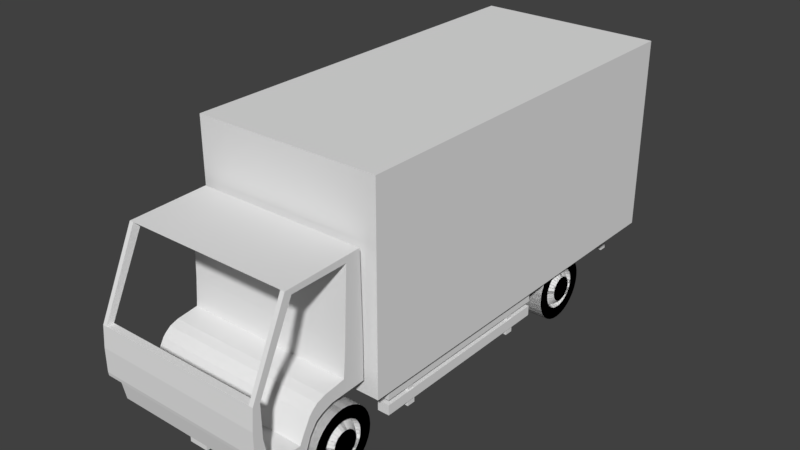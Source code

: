 # Source: Lorry.blend  (saved by Blender 2.78.6; exported with 4.5.12 LTS)
import bpy
from mathutils import Matrix  # noqa: F401  (used for matrix-valued properties, if any)

bpy.ops.wm.read_factory_settings(use_empty=True)
scene = bpy.context.scene
scene.name = 'Scene'

# ---- collections
col_collection_1 = bpy.data.collections.new('Collection 1'); scene.collection.children.link(col_collection_1)

# ---- world
world_world = bpy.data.worlds.new('World'); scene.world = world_world
world_world.color = (0.05088, 0.05088, 0.05088)
world_world.use_sun_shadow = False
world_world.sun_shadow_jitter_overblur = 0.0
world_world.cycles.sampling_method = 'MANUAL'

# ---- meshes
me_circle_003 = bpy.data.meshes.new('Circle.003')
me_circle_003.from_pydata([(1.473e-08, 0.9808, -0.1951), (2.889e-08, 0.9239, -0.3827), (7.55e-08, 9.656e-07, -1.0), (5.339e-08, -0.7071, -0.7071), (2.889e-08, -0.9239, -0.3827), (1.473e-08, -0.9808, -0.1951), (2.755e-14, -1.0, -3.649e-07), (-1.473e-08, -0.9808, 0.1951), (-5.339e-08, -0.7071, 0.7071), (-6.277e-08, -0.5556, 0.8315), (-6.975e-08, -0.3827, 0.9239), (-7.405e-08, -0.1951, 0.9808), (-7.55e-08, 7.55e-08, 1.0), (-5.339e-08, 0.7071, 0.7071), (-4.194e-08, 0.8315, 0.5556), (0.4565, 1.0, 3.553e-15), (0.4565, 0.9239, 0.3827), (0.4565, 0.5556, 0.8315), (0.4565, 0.1951, 0.9808), (0.4565, -0.3827, 0.9239), (0.4565, -0.5556, 0.8315), (0.4565, -0.7071, 0.7071), (0.4565, -0.8315, 0.5556), (0.4565, -0.9808, 0.1951), (0.4565, -0.5556, -0.8315), (0.4565, -0.1951, -0.9808), (0.4565, 0.6242, -0.1242), (0.4565, 0.5556, -0.8315), (0.4565, 0.7071, -0.7071), (0.4565, 0.5292, -0.3536), (0.4565, 0.9239, -0.3827), (0.4565, 0.2435, -0.588), (0.4565, 0.1242, -0.6242), (0.4565, 0.9808, 0.1951), (0.4565, 6.145e-07, -0.6364), (0.4565, 0.8315, 0.5556), (0.4565, 0.7071, 0.7071), (0.4565, -0.2435, -0.588), (0.4565, 0.3827, 0.9239), (0.4565, -0.45, -0.45), (0.4565, 7.55e-08, 1.0), (0.4565, -0.1951, 0.9808), (0.4565, -0.5292, -0.3536), (0.4565, -0.588, -0.2435), (0.4565, -0.6242, -0.1242), (0.4565, -0.6364, -2.165e-07), (0.4565, -0.9239, 0.3827), (0.4565, -0.588, 0.2435), (0.4565, -1.0, -3.258e-07), (0.4565, -0.9808, -0.1951), (0.4565, -0.9239, -0.3827), (0.4565, -0.8315, -0.5556), (0.4565, -0.7071, -0.7071), (0.4565, -0.1242, 0.6242), (0.4565, -0.3827, -0.9239), (0.4565, 4.805e-08, 0.6364), (0.4565, 9.656e-07, -1.0), (0.4565, 0.1951, -0.9808), (0.4565, 0.3827, -0.9239), (0.4565, 0.2435, 0.588), (0.4565, 0.45, 0.45), (0.4565, 0.8315, -0.5556), (0.4565, 0.5292, 0.3536), (0.4565, 0.9808, -0.1951), (2.951e-15, 1.0, -3.909e-08), (-1.473e-08, 0.9808, 0.1951), (-2.889e-08, 0.9239, 0.3827), (0.4565, 0.6242, 0.1242), (0.4565, 0.588, -0.2435), (-6.277e-08, 0.5556, 0.8315), (-6.975e-08, 0.3827, 0.9239), (-7.405e-08, 0.1951, 0.9808), (0.4565, 0.45, -0.45), (0.4565, 0.3536, -0.5292), (0.4565, -0.1242, -0.6242), (0.4565, -0.3536, -0.5292), (0.4565, -0.6242, 0.1242), (-4.194e-08, -0.8315, 0.5556), (-2.889e-08, -0.9239, 0.3827), (0.4565, -0.5292, 0.3536), (0.4565, -0.45, 0.45), (0.4565, -0.3536, 0.5292), (0.4565, -0.2435, 0.588), (4.194e-08, -0.8315, -0.5556), (0.4565, 0.1242, 0.6242), (6.277e-08, -0.5556, -0.8315), (6.975e-08, -0.3827, -0.9239), (7.405e-08, -0.1951, -0.9808), (0.4565, 0.3536, 0.5292), (7.405e-08, 0.1951, -0.9808), (6.975e-08, 0.3827, -0.9239), (6.277e-08, 0.5556, -0.8315), (5.339e-08, 0.7071, -0.7071), (4.194e-08, 0.8315, -0.5556), (0.4565, 0.588, 0.2435), (0.4565, 0.6364, -9.142e-09), (0.4565, 0.6242, -0.1242), (0.4565, 0.5292, -0.3536), (0.4565, 0.2435, -0.588), (0.4565, 0.1242, -0.6242), (0.4565, 6.145e-07, -0.6364), (0.4565, -0.2435, -0.588), (0.4565, -0.45, -0.45), (0.4565, -0.5292, -0.3536), (0.4565, -0.588, -0.2435), (0.4565, -0.6242, -0.1242), (0.4565, -0.6364, -2.165e-07), (0.4565, -0.588, 0.2435), (0.4565, -0.1242, 0.6242), (0.4565, 4.805e-08, 0.6364), (0.4565, 0.2435, 0.588), (0.4565, 0.45, 0.45), (0.4565, 0.5292, 0.3536), (0.4565, 0.6242, 0.1242), (0.4565, 0.588, -0.2435), (0.4565, 0.45, -0.45), (0.4565, 0.3536, -0.5292), (0.4565, -0.1242, -0.6242), (0.4565, -0.3536, -0.5292), (0.4565, -0.6242, 0.1242), (0.4565, -0.5292, 0.3536), (0.4565, -0.45, 0.45), (0.4565, -0.3536, 0.5292), (0.4565, -0.2435, 0.588), (0.4565, 0.1242, 0.6242), (0.4565, 0.3536, 0.5292), (0.4565, 0.588, 0.2435), (0.4565, 0.6364, -9.142e-09), (0.3252, 0.5588, -0.1111), (0.3252, 0.4737, -0.3165), (0.3252, 0.218, -0.5263), (0.3252, 0.1111, -0.5588), (0.3252, 5.501e-07, -0.5697), (0.3252, -0.218, -0.5263), (0.3252, -0.4028, -0.4028), (0.3252, -0.4737, -0.3165), (0.3252, -0.5263, -0.218), (0.3252, -0.5588, -0.1111), (0.3252, -0.5697, -1.606e-07), (0.3252, -0.5263, 0.218), (0.3252, -0.1111, 0.5588), (0.3252, 4.301e-08, 0.5697), (0.3252, 0.218, 0.5263), (0.3252, 0.4028, 0.4028), (0.3252, 0.4737, 0.3165), (0.3252, 0.5588, 0.1111), (0.3252, 0.5263, -0.218), (0.3252, 0.4028, -0.4028), (0.3252, 0.3165, -0.4737), (0.3252, -0.1111, -0.5588), (0.3252, -0.3165, -0.4737), (0.3252, -0.5588, 0.1111), (0.3252, -0.4737, 0.3165), (0.3252, -0.4028, 0.4028), (0.3252, -0.3165, 0.4737), (0.3252, -0.218, 0.5263), (0.3252, 0.1111, 0.5588), (0.3252, 0.3165, 0.4737), (0.3252, 0.5263, 0.218), (0.3252, 0.5697, 2.503e-08), (0.5279, 0.379, -0.07539), (0.5279, 0.3213, -0.2147), (0.5279, 0.1479, -0.357), (0.5279, 0.07539, -0.379), (0.5279, 3.731e-07, -0.3864), (0.5279, -0.1479, -0.357), (0.5279, -0.2732, -0.2732), (0.5279, -0.3213, -0.2147), (0.5279, -0.357, -0.1479), (0.5279, -0.379, -0.07539), (0.5279, -0.3864, -1.218e-07), (0.5279, -0.357, 0.1479), (0.5279, -0.07539, 0.379), (0.5279, 2.917e-08, 0.3864), (0.5279, 0.1479, 0.357), (0.5279, 0.2732, 0.2732), (0.5279, 0.3213, 0.2147), (0.5279, 0.379, 0.07539), (0.5279, 0.357, -0.1479), (0.5279, 0.2732, -0.2732), (0.5279, 0.2147, -0.3213), (0.5279, -0.07539, -0.379), (0.5279, -0.2147, -0.3213), (0.5279, -0.379, 0.07539), (0.5279, -0.3213, 0.2147), (0.5279, -0.2732, 0.2732), (0.5279, -0.2147, 0.3213), (0.5279, -0.1479, 0.357), (0.5279, 0.07539, 0.379), (0.5279, 0.2147, 0.3213), (0.5279, 0.357, 0.1479), (0.5279, 0.3864, 4.125e-09)], [], [(65, 64, 0, 1, 93, 92, 91, 90, 89, 2, 87, 86, 85, 3, 83, 4, 5, 6, 7, 78, 77, 8, 9, 10, 11, 12, 71, 70, 69, 13, 14, 66), (46, 23, 76, 47), (57, 58, 31, 32), (56, 57, 32, 34), (22, 46, 47, 79), (41, 19, 82, 53), (40, 41, 53, 55), (18, 40, 55, 84), (63, 15, 95, 26), (38, 18, 84, 59), (30, 63, 26, 68), (17, 38, 59, 88), (51, 52, 39, 42), (61, 30, 68, 29), (36, 17, 88, 60), (50, 51, 42, 43), (28, 61, 29, 72), (16, 35, 62, 94), (49, 50, 43, 44), (58, 27, 73, 31), (27, 28, 72, 73), (35, 36, 60, 62), (33, 16, 94, 67), (48, 49, 44, 45), (25, 56, 34, 74), (15, 33, 67, 95), (21, 22, 79, 80), (54, 25, 74, 37), (20, 21, 80, 81), (24, 54, 37, 75), (19, 20, 81, 82), (52, 24, 75, 39), (23, 48, 45, 76), (45, 44, 105, 106), (54, 86, 87, 25), (41, 11, 10, 19), (25, 87, 2, 56), (19, 10, 9, 20), (56, 2, 89, 57), (20, 9, 8, 21), (57, 89, 90, 58), (21, 8, 77, 22), (58, 90, 91, 27), (22, 77, 78, 46), (15, 64, 65, 33), (27, 91, 92, 28), (46, 78, 7, 23), (33, 65, 66, 16), (28, 92, 93, 61), (23, 7, 6, 48), (16, 66, 14, 35), (61, 93, 1, 30), (48, 6, 5, 49), (35, 14, 13, 36), (30, 1, 0, 63), (49, 5, 4, 50), (36, 13, 69, 17), (63, 0, 64, 15), (50, 4, 83, 51), (17, 69, 70, 38), (51, 83, 3, 52), (38, 70, 71, 18), (52, 3, 85, 24), (18, 71, 12, 40), (24, 85, 86, 54), (40, 12, 11, 41), (114, 96, 128, 146), (59, 84, 124, 110), (31, 73, 116, 98), (55, 53, 108, 109), (88, 59, 110, 125), (74, 34, 100, 117), (62, 60, 111, 112), (60, 88, 125, 111), (37, 74, 117, 101), (73, 72, 115, 116), (80, 79, 120, 121), (94, 62, 112, 126), (75, 37, 101, 118), (81, 80, 121, 122), (67, 94, 126, 113), (39, 75, 118, 102), (82, 81, 122, 123), (95, 67, 113, 127), (32, 31, 98, 99), (76, 45, 106, 119), (34, 32, 99, 100), (47, 76, 119, 107), (26, 95, 127, 96), (42, 39, 102, 103), (79, 47, 107, 120), (68, 26, 96, 114), (43, 42, 103, 104), (53, 82, 123, 108), (29, 68, 114, 97), (44, 43, 104, 105), (84, 55, 109, 124), (72, 29, 97, 115), (130, 148, 180, 162), (116, 115, 147, 148), (125, 110, 142, 157), (97, 114, 146, 129), (121, 120, 152, 153), (111, 125, 157, 143), (115, 97, 129, 147), (122, 121, 153, 154), (126, 112, 144, 158), (98, 116, 148, 130), (123, 122, 154, 155), (113, 126, 158, 145), (117, 100, 132, 149), (127, 113, 145, 159), (101, 117, 149, 133), (99, 98, 130, 131), (118, 101, 133, 150), (100, 99, 131, 132), (102, 118, 150, 134), (103, 102, 134, 135), (119, 106, 138, 151), (104, 103, 135, 136), (107, 119, 151, 139), (105, 104, 136, 137), (120, 107, 139, 152), (106, 105, 137, 138), (108, 123, 155, 140), (109, 108, 140, 141), (124, 109, 141, 156), (96, 127, 159, 128), (112, 111, 143, 144), (110, 124, 156, 142), (155, 154, 186, 187), (145, 158, 190, 177), (149, 132, 164, 181), (159, 145, 177, 191), (133, 149, 181, 165), (131, 130, 162, 163), (150, 133, 165, 182), (132, 131, 163, 164), (134, 150, 182, 166), (135, 134, 166, 167), (151, 138, 170, 183), (136, 135, 167, 168), (139, 151, 183, 171), (137, 136, 168, 169), (152, 139, 171, 184), (138, 137, 169, 170), (140, 155, 187, 172), (141, 140, 172, 173), (156, 141, 173, 188), (128, 159, 191, 160), (144, 143, 175, 176), (142, 156, 188, 174), (146, 128, 160, 178), (148, 147, 179, 180), (157, 142, 174, 189), (129, 146, 178, 161), (153, 152, 184, 185), (143, 157, 189, 175), (147, 129, 161, 179), (154, 153, 185, 186), (158, 144, 176, 190), (191, 177, 190, 176, 175, 189, 174, 188, 173, 172, 187, 186, 185, 184, 171, 183, 170, 169, 168, 167, 166, 182, 165, 181, 164, 163, 162, 180, 179, 161, 178, 160)])
me_circle_003.use_remesh_preserve_volume = False
me_circle_003.use_remesh_preserve_attributes = False
me_circle_003.use_mirror_vertex_groups = False
me_circle_003.update()
me_circle_002 = bpy.data.meshes.new('Circle.002')
me_circle_002.from_pydata([(1.473e-08, 0.9808, -0.1951), (2.889e-08, 0.9239, -0.3827), (7.55e-08, 9.656e-07, -1.0), (5.339e-08, -0.7071, -0.7071), (2.889e-08, -0.9239, -0.3827), (1.473e-08, -0.9808, -0.1951), (2.755e-14, -1.0, -3.649e-07), (-1.473e-08, -0.9808, 0.1951), (-5.339e-08, -0.7071, 0.7071), (-6.277e-08, -0.5556, 0.8315), (-6.975e-08, -0.3827, 0.9239), (-7.405e-08, -0.1951, 0.9808), (-7.55e-08, 7.55e-08, 1.0), (-5.339e-08, 0.7071, 0.7071), (-4.194e-08, 0.8315, 0.5556), (0.4565, 1.0, 3.553e-15), (0.4565, 0.9239, 0.3827), (0.4565, 0.5556, 0.8315), (0.4565, 0.1951, 0.9808), (0.4565, -0.3827, 0.9239), (0.4565, -0.5556, 0.8315), (0.4565, -0.7071, 0.7071), (0.4565, -0.8315, 0.5556), (0.4565, -0.9808, 0.1951), (0.4565, -0.5556, -0.8315), (0.4565, -0.1951, -0.9808), (0.4565, 0.6242, -0.1242), (0.4565, 0.5556, -0.8315), (0.4565, 0.7071, -0.7071), (0.4565, 0.5292, -0.3536), (0.4565, 0.9239, -0.3827), (0.4565, 0.2435, -0.588), (0.4565, 0.1242, -0.6242), (0.4565, 0.9808, 0.1951), (0.4565, 6.145e-07, -0.6364), (0.4565, 0.8315, 0.5556), (0.4565, 0.7071, 0.7071), (0.4565, -0.2435, -0.588), (0.4565, 0.3827, 0.9239), (0.4565, -0.45, -0.45), (0.4565, 7.55e-08, 1.0), (0.4565, -0.1951, 0.9808), (0.4565, -0.5292, -0.3536), (0.4565, -0.588, -0.2435), (0.4565, -0.6242, -0.1242), (0.4565, -0.6364, -2.165e-07), (0.4565, -0.9239, 0.3827), (0.4565, -0.588, 0.2435), (0.4565, -1.0, -3.258e-07), (0.4565, -0.9808, -0.1951), (0.4565, -0.9239, -0.3827), (0.4565, -0.8315, -0.5556), (0.4565, -0.7071, -0.7071), (0.4565, -0.1242, 0.6242), (0.4565, -0.3827, -0.9239), (0.4565, 4.805e-08, 0.6364), (0.4565, 9.656e-07, -1.0), (0.4565, 0.1951, -0.9808), (0.4565, 0.3827, -0.9239), (0.4565, 0.2435, 0.588), (0.4565, 0.45, 0.45), (0.4565, 0.8315, -0.5556), (0.4565, 0.5292, 0.3536), (0.4565, 0.9808, -0.1951), (2.951e-15, 1.0, -3.909e-08), (-1.473e-08, 0.9808, 0.1951), (-2.889e-08, 0.9239, 0.3827), (0.4565, 0.6242, 0.1242), (0.4565, 0.588, -0.2435), (-6.277e-08, 0.5556, 0.8315), (-6.975e-08, 0.3827, 0.9239), (-7.405e-08, 0.1951, 0.9808), (0.4565, 0.45, -0.45), (0.4565, 0.3536, -0.5292), (0.4565, -0.1242, -0.6242), (0.4565, -0.3536, -0.5292), (0.4565, -0.6242, 0.1242), (-4.194e-08, -0.8315, 0.5556), (-2.889e-08, -0.9239, 0.3827), (0.4565, -0.5292, 0.3536), (0.4565, -0.45, 0.45), (0.4565, -0.3536, 0.5292), (0.4565, -0.2435, 0.588), (4.194e-08, -0.8315, -0.5556), (0.4565, 0.1242, 0.6242), (6.277e-08, -0.5556, -0.8315), (6.975e-08, -0.3827, -0.9239), (7.405e-08, -0.1951, -0.9808), (0.4565, 0.3536, 0.5292), (7.405e-08, 0.1951, -0.9808), (6.975e-08, 0.3827, -0.9239), (6.277e-08, 0.5556, -0.8315), (5.339e-08, 0.7071, -0.7071), (4.194e-08, 0.8315, -0.5556), (0.4565, 0.588, 0.2435), (0.4565, 0.6364, -9.142e-09), (0.4565, 0.6242, -0.1242), (0.4565, 0.5292, -0.3536), (0.4565, 0.2435, -0.588), (0.4565, 0.1242, -0.6242), (0.4565, 6.145e-07, -0.6364), (0.4565, -0.2435, -0.588), (0.4565, -0.45, -0.45), (0.4565, -0.5292, -0.3536), (0.4565, -0.588, -0.2435), (0.4565, -0.6242, -0.1242), (0.4565, -0.6364, -2.165e-07), (0.4565, -0.588, 0.2435), (0.4565, -0.1242, 0.6242), (0.4565, 4.805e-08, 0.6364), (0.4565, 0.2435, 0.588), (0.4565, 0.45, 0.45), (0.4565, 0.5292, 0.3536), (0.4565, 0.6242, 0.1242), (0.4565, 0.588, -0.2435), (0.4565, 0.45, -0.45), (0.4565, 0.3536, -0.5292), (0.4565, -0.1242, -0.6242), (0.4565, -0.3536, -0.5292), (0.4565, -0.6242, 0.1242), (0.4565, -0.5292, 0.3536), (0.4565, -0.45, 0.45), (0.4565, -0.3536, 0.5292), (0.4565, -0.2435, 0.588), (0.4565, 0.1242, 0.6242), (0.4565, 0.3536, 0.5292), (0.4565, 0.588, 0.2435), (0.4565, 0.6364, -9.142e-09), (0.3252, 0.5588, -0.1111), (0.3252, 0.4737, -0.3165), (0.3252, 0.218, -0.5263), (0.3252, 0.1111, -0.5588), (0.3252, 5.501e-07, -0.5697), (0.3252, -0.218, -0.5263), (0.3252, -0.4028, -0.4028), (0.3252, -0.4737, -0.3165), (0.3252, -0.5263, -0.218), (0.3252, -0.5588, -0.1111), (0.3252, -0.5697, -1.606e-07), (0.3252, -0.5263, 0.218), (0.3252, -0.1111, 0.5588), (0.3252, 4.301e-08, 0.5697), (0.3252, 0.218, 0.5263), (0.3252, 0.4028, 0.4028), (0.3252, 0.4737, 0.3165), (0.3252, 0.5588, 0.1111), (0.3252, 0.5263, -0.218), (0.3252, 0.4028, -0.4028), (0.3252, 0.3165, -0.4737), (0.3252, -0.1111, -0.5588), (0.3252, -0.3165, -0.4737), (0.3252, -0.5588, 0.1111), (0.3252, -0.4737, 0.3165), (0.3252, -0.4028, 0.4028), (0.3252, -0.3165, 0.4737), (0.3252, -0.218, 0.5263), (0.3252, 0.1111, 0.5588), (0.3252, 0.3165, 0.4737), (0.3252, 0.5263, 0.218), (0.3252, 0.5697, 2.503e-08), (0.5279, 0.379, -0.07539), (0.5279, 0.3213, -0.2147), (0.5279, 0.1479, -0.357), (0.5279, 0.07539, -0.379), (0.5279, 3.731e-07, -0.3864), (0.5279, -0.1479, -0.357), (0.5279, -0.2732, -0.2732), (0.5279, -0.3213, -0.2147), (0.5279, -0.357, -0.1479), (0.5279, -0.379, -0.07539), (0.5279, -0.3864, -1.218e-07), (0.5279, -0.357, 0.1479), (0.5279, -0.07539, 0.379), (0.5279, 2.917e-08, 0.3864), (0.5279, 0.1479, 0.357), (0.5279, 0.2732, 0.2732), (0.5279, 0.3213, 0.2147), (0.5279, 0.379, 0.07539), (0.5279, 0.357, -0.1479), (0.5279, 0.2732, -0.2732), (0.5279, 0.2147, -0.3213), (0.5279, -0.07539, -0.379), (0.5279, -0.2147, -0.3213), (0.5279, -0.379, 0.07539), (0.5279, -0.3213, 0.2147), (0.5279, -0.2732, 0.2732), (0.5279, -0.2147, 0.3213), (0.5279, -0.1479, 0.357), (0.5279, 0.07539, 0.379), (0.5279, 0.2147, 0.3213), (0.5279, 0.357, 0.1479), (0.5279, 0.3864, 4.125e-09)], [], [(65, 64, 0, 1, 93, 92, 91, 90, 89, 2, 87, 86, 85, 3, 83, 4, 5, 6, 7, 78, 77, 8, 9, 10, 11, 12, 71, 70, 69, 13, 14, 66), (46, 23, 76, 47), (57, 58, 31, 32), (56, 57, 32, 34), (22, 46, 47, 79), (41, 19, 82, 53), (40, 41, 53, 55), (18, 40, 55, 84), (63, 15, 95, 26), (38, 18, 84, 59), (30, 63, 26, 68), (17, 38, 59, 88), (51, 52, 39, 42), (61, 30, 68, 29), (36, 17, 88, 60), (50, 51, 42, 43), (28, 61, 29, 72), (16, 35, 62, 94), (49, 50, 43, 44), (58, 27, 73, 31), (27, 28, 72, 73), (35, 36, 60, 62), (33, 16, 94, 67), (48, 49, 44, 45), (25, 56, 34, 74), (15, 33, 67, 95), (21, 22, 79, 80), (54, 25, 74, 37), (20, 21, 80, 81), (24, 54, 37, 75), (19, 20, 81, 82), (52, 24, 75, 39), (23, 48, 45, 76), (45, 44, 105, 106), (54, 86, 87, 25), (41, 11, 10, 19), (25, 87, 2, 56), (19, 10, 9, 20), (56, 2, 89, 57), (20, 9, 8, 21), (57, 89, 90, 58), (21, 8, 77, 22), (58, 90, 91, 27), (22, 77, 78, 46), (15, 64, 65, 33), (27, 91, 92, 28), (46, 78, 7, 23), (33, 65, 66, 16), (28, 92, 93, 61), (23, 7, 6, 48), (16, 66, 14, 35), (61, 93, 1, 30), (48, 6, 5, 49), (35, 14, 13, 36), (30, 1, 0, 63), (49, 5, 4, 50), (36, 13, 69, 17), (63, 0, 64, 15), (50, 4, 83, 51), (17, 69, 70, 38), (51, 83, 3, 52), (38, 70, 71, 18), (52, 3, 85, 24), (18, 71, 12, 40), (24, 85, 86, 54), (40, 12, 11, 41), (114, 96, 128, 146), (59, 84, 124, 110), (31, 73, 116, 98), (55, 53, 108, 109), (88, 59, 110, 125), (74, 34, 100, 117), (62, 60, 111, 112), (60, 88, 125, 111), (37, 74, 117, 101), (73, 72, 115, 116), (80, 79, 120, 121), (94, 62, 112, 126), (75, 37, 101, 118), (81, 80, 121, 122), (67, 94, 126, 113), (39, 75, 118, 102), (82, 81, 122, 123), (95, 67, 113, 127), (32, 31, 98, 99), (76, 45, 106, 119), (34, 32, 99, 100), (47, 76, 119, 107), (26, 95, 127, 96), (42, 39, 102, 103), (79, 47, 107, 120), (68, 26, 96, 114), (43, 42, 103, 104), (53, 82, 123, 108), (29, 68, 114, 97), (44, 43, 104, 105), (84, 55, 109, 124), (72, 29, 97, 115), (130, 148, 180, 162), (116, 115, 147, 148), (125, 110, 142, 157), (97, 114, 146, 129), (121, 120, 152, 153), (111, 125, 157, 143), (115, 97, 129, 147), (122, 121, 153, 154), (126, 112, 144, 158), (98, 116, 148, 130), (123, 122, 154, 155), (113, 126, 158, 145), (117, 100, 132, 149), (127, 113, 145, 159), (101, 117, 149, 133), (99, 98, 130, 131), (118, 101, 133, 150), (100, 99, 131, 132), (102, 118, 150, 134), (103, 102, 134, 135), (119, 106, 138, 151), (104, 103, 135, 136), (107, 119, 151, 139), (105, 104, 136, 137), (120, 107, 139, 152), (106, 105, 137, 138), (108, 123, 155, 140), (109, 108, 140, 141), (124, 109, 141, 156), (96, 127, 159, 128), (112, 111, 143, 144), (110, 124, 156, 142), (155, 154, 186, 187), (145, 158, 190, 177), (149, 132, 164, 181), (159, 145, 177, 191), (133, 149, 181, 165), (131, 130, 162, 163), (150, 133, 165, 182), (132, 131, 163, 164), (134, 150, 182, 166), (135, 134, 166, 167), (151, 138, 170, 183), (136, 135, 167, 168), (139, 151, 183, 171), (137, 136, 168, 169), (152, 139, 171, 184), (138, 137, 169, 170), (140, 155, 187, 172), (141, 140, 172, 173), (156, 141, 173, 188), (128, 159, 191, 160), (144, 143, 175, 176), (142, 156, 188, 174), (146, 128, 160, 178), (148, 147, 179, 180), (157, 142, 174, 189), (129, 146, 178, 161), (153, 152, 184, 185), (143, 157, 189, 175), (147, 129, 161, 179), (154, 153, 185, 186), (158, 144, 176, 190), (191, 177, 190, 176, 175, 189, 174, 188, 173, 172, 187, 186, 185, 184, 171, 183, 170, 169, 168, 167, 166, 182, 165, 181, 164, 163, 162, 180, 179, 161, 178, 160)])
me_circle_002.use_remesh_preserve_volume = False
me_circle_002.use_remesh_preserve_attributes = False
me_circle_002.use_mirror_vertex_groups = False
me_circle_002.update()
me_circle_001 = bpy.data.meshes.new('Circle.001')
me_circle_001.from_pydata([(1.473e-08, 0.9808, -0.1951), (2.889e-08, 0.9239, -0.3827), (7.55e-08, 9.656e-07, -1.0), (5.339e-08, -0.7071, -0.7071), (2.889e-08, -0.9239, -0.3827), (1.473e-08, -0.9808, -0.1951), (2.755e-14, -1.0, -3.649e-07), (-1.473e-08, -0.9808, 0.1951), (-5.339e-08, -0.7071, 0.7071), (-6.277e-08, -0.5556, 0.8315), (-6.975e-08, -0.3827, 0.9239), (-7.405e-08, -0.1951, 0.9808), (-7.55e-08, 7.55e-08, 1.0), (-5.339e-08, 0.7071, 0.7071), (-4.194e-08, 0.8315, 0.5556), (0.4565, 1.0, 3.553e-15), (0.4565, 0.9239, 0.3827), (0.4565, 0.5556, 0.8315), (0.4565, 0.1951, 0.9808), (0.4565, -0.3827, 0.9239), (0.4565, -0.5556, 0.8315), (0.4565, -0.7071, 0.7071), (0.4565, -0.8315, 0.5556), (0.4565, -0.9808, 0.1951), (0.4565, -0.5556, -0.8315), (0.4565, -0.1951, -0.9808), (0.4565, 0.6242, -0.1242), (0.4565, 0.5556, -0.8315), (0.4565, 0.7071, -0.7071), (0.4565, 0.5292, -0.3536), (0.4565, 0.9239, -0.3827), (0.4565, 0.2435, -0.588), (0.4565, 0.1242, -0.6242), (0.4565, 0.9808, 0.1951), (0.4565, 6.145e-07, -0.6364), (0.4565, 0.8315, 0.5556), (0.4565, 0.7071, 0.7071), (0.4565, -0.2435, -0.588), (0.4565, 0.3827, 0.9239), (0.4565, -0.45, -0.45), (0.4565, 7.55e-08, 1.0), (0.4565, -0.1951, 0.9808), (0.4565, -0.5292, -0.3536), (0.4565, -0.588, -0.2435), (0.4565, -0.6242, -0.1242), (0.4565, -0.6364, -2.165e-07), (0.4565, -0.9239, 0.3827), (0.4565, -0.588, 0.2435), (0.4565, -1.0, -3.258e-07), (0.4565, -0.9808, -0.1951), (0.4565, -0.9239, -0.3827), (0.4565, -0.8315, -0.5556), (0.4565, -0.7071, -0.7071), (0.4565, -0.1242, 0.6242), (0.4565, -0.3827, -0.9239), (0.4565, 4.805e-08, 0.6364), (0.4565, 9.656e-07, -1.0), (0.4565, 0.1951, -0.9808), (0.4565, 0.3827, -0.9239), (0.4565, 0.2435, 0.588), (0.4565, 0.45, 0.45), (0.4565, 0.8315, -0.5556), (0.4565, 0.5292, 0.3536), (0.4565, 0.9808, -0.1951), (2.951e-15, 1.0, -3.909e-08), (-1.473e-08, 0.9808, 0.1951), (-2.889e-08, 0.9239, 0.3827), (0.4565, 0.6242, 0.1242), (0.4565, 0.588, -0.2435), (-6.277e-08, 0.5556, 0.8315), (-6.975e-08, 0.3827, 0.9239), (-7.405e-08, 0.1951, 0.9808), (0.4565, 0.45, -0.45), (0.4565, 0.3536, -0.5292), (0.4565, -0.1242, -0.6242), (0.4565, -0.3536, -0.5292), (0.4565, -0.6242, 0.1242), (-4.194e-08, -0.8315, 0.5556), (-2.889e-08, -0.9239, 0.3827), (0.4565, -0.5292, 0.3536), (0.4565, -0.45, 0.45), (0.4565, -0.3536, 0.5292), (0.4565, -0.2435, 0.588), (4.194e-08, -0.8315, -0.5556), (0.4565, 0.1242, 0.6242), (6.277e-08, -0.5556, -0.8315), (6.975e-08, -0.3827, -0.9239), (7.405e-08, -0.1951, -0.9808), (0.4565, 0.3536, 0.5292), (7.405e-08, 0.1951, -0.9808), (6.975e-08, 0.3827, -0.9239), (6.277e-08, 0.5556, -0.8315), (5.339e-08, 0.7071, -0.7071), (4.194e-08, 0.8315, -0.5556), (0.4565, 0.588, 0.2435), (0.4565, 0.6364, -9.142e-09), (0.4565, 0.6242, -0.1242), (0.4565, 0.5292, -0.3536), (0.4565, 0.2435, -0.588), (0.4565, 0.1242, -0.6242), (0.4565, 6.145e-07, -0.6364), (0.4565, -0.2435, -0.588), (0.4565, -0.45, -0.45), (0.4565, -0.5292, -0.3536), (0.4565, -0.588, -0.2435), (0.4565, -0.6242, -0.1242), (0.4565, -0.6364, -2.165e-07), (0.4565, -0.588, 0.2435), (0.4565, -0.1242, 0.6242), (0.4565, 4.805e-08, 0.6364), (0.4565, 0.2435, 0.588), (0.4565, 0.45, 0.45), (0.4565, 0.5292, 0.3536), (0.4565, 0.6242, 0.1242), (0.4565, 0.588, -0.2435), (0.4565, 0.45, -0.45), (0.4565, 0.3536, -0.5292), (0.4565, -0.1242, -0.6242), (0.4565, -0.3536, -0.5292), (0.4565, -0.6242, 0.1242), (0.4565, -0.5292, 0.3536), (0.4565, -0.45, 0.45), (0.4565, -0.3536, 0.5292), (0.4565, -0.2435, 0.588), (0.4565, 0.1242, 0.6242), (0.4565, 0.3536, 0.5292), (0.4565, 0.588, 0.2435), (0.4565, 0.6364, -9.142e-09), (0.3252, 0.5588, -0.1111), (0.3252, 0.4737, -0.3165), (0.3252, 0.218, -0.5263), (0.3252, 0.1111, -0.5588), (0.3252, 5.501e-07, -0.5697), (0.3252, -0.218, -0.5263), (0.3252, -0.4028, -0.4028), (0.3252, -0.4737, -0.3165), (0.3252, -0.5263, -0.218), (0.3252, -0.5588, -0.1111), (0.3252, -0.5697, -1.606e-07), (0.3252, -0.5263, 0.218), (0.3252, -0.1111, 0.5588), (0.3252, 4.301e-08, 0.5697), (0.3252, 0.218, 0.5263), (0.3252, 0.4028, 0.4028), (0.3252, 0.4737, 0.3165), (0.3252, 0.5588, 0.1111), (0.3252, 0.5263, -0.218), (0.3252, 0.4028, -0.4028), (0.3252, 0.3165, -0.4737), (0.3252, -0.1111, -0.5588), (0.3252, -0.3165, -0.4737), (0.3252, -0.5588, 0.1111), (0.3252, -0.4737, 0.3165), (0.3252, -0.4028, 0.4028), (0.3252, -0.3165, 0.4737), (0.3252, -0.218, 0.5263), (0.3252, 0.1111, 0.5588), (0.3252, 0.3165, 0.4737), (0.3252, 0.5263, 0.218), (0.3252, 0.5697, 2.503e-08), (0.5279, 0.379, -0.07539), (0.5279, 0.3213, -0.2147), (0.5279, 0.1479, -0.357), (0.5279, 0.07539, -0.379), (0.5279, 3.731e-07, -0.3864), (0.5279, -0.1479, -0.357), (0.5279, -0.2732, -0.2732), (0.5279, -0.3213, -0.2147), (0.5279, -0.357, -0.1479), (0.5279, -0.379, -0.07539), (0.5279, -0.3864, -1.218e-07), (0.5279, -0.357, 0.1479), (0.5279, -0.07539, 0.379), (0.5279, 2.917e-08, 0.3864), (0.5279, 0.1479, 0.357), (0.5279, 0.2732, 0.2732), (0.5279, 0.3213, 0.2147), (0.5279, 0.379, 0.07539), (0.5279, 0.357, -0.1479), (0.5279, 0.2732, -0.2732), (0.5279, 0.2147, -0.3213), (0.5279, -0.07539, -0.379), (0.5279, -0.2147, -0.3213), (0.5279, -0.379, 0.07539), (0.5279, -0.3213, 0.2147), (0.5279, -0.2732, 0.2732), (0.5279, -0.2147, 0.3213), (0.5279, -0.1479, 0.357), (0.5279, 0.07539, 0.379), (0.5279, 0.2147, 0.3213), (0.5279, 0.357, 0.1479), (0.5279, 0.3864, 4.125e-09)], [], [(65, 64, 0, 1, 93, 92, 91, 90, 89, 2, 87, 86, 85, 3, 83, 4, 5, 6, 7, 78, 77, 8, 9, 10, 11, 12, 71, 70, 69, 13, 14, 66), (46, 23, 76, 47), (57, 58, 31, 32), (56, 57, 32, 34), (22, 46, 47, 79), (41, 19, 82, 53), (40, 41, 53, 55), (18, 40, 55, 84), (63, 15, 95, 26), (38, 18, 84, 59), (30, 63, 26, 68), (17, 38, 59, 88), (51, 52, 39, 42), (61, 30, 68, 29), (36, 17, 88, 60), (50, 51, 42, 43), (28, 61, 29, 72), (16, 35, 62, 94), (49, 50, 43, 44), (58, 27, 73, 31), (27, 28, 72, 73), (35, 36, 60, 62), (33, 16, 94, 67), (48, 49, 44, 45), (25, 56, 34, 74), (15, 33, 67, 95), (21, 22, 79, 80), (54, 25, 74, 37), (20, 21, 80, 81), (24, 54, 37, 75), (19, 20, 81, 82), (52, 24, 75, 39), (23, 48, 45, 76), (45, 44, 105, 106), (54, 86, 87, 25), (41, 11, 10, 19), (25, 87, 2, 56), (19, 10, 9, 20), (56, 2, 89, 57), (20, 9, 8, 21), (57, 89, 90, 58), (21, 8, 77, 22), (58, 90, 91, 27), (22, 77, 78, 46), (15, 64, 65, 33), (27, 91, 92, 28), (46, 78, 7, 23), (33, 65, 66, 16), (28, 92, 93, 61), (23, 7, 6, 48), (16, 66, 14, 35), (61, 93, 1, 30), (48, 6, 5, 49), (35, 14, 13, 36), (30, 1, 0, 63), (49, 5, 4, 50), (36, 13, 69, 17), (63, 0, 64, 15), (50, 4, 83, 51), (17, 69, 70, 38), (51, 83, 3, 52), (38, 70, 71, 18), (52, 3, 85, 24), (18, 71, 12, 40), (24, 85, 86, 54), (40, 12, 11, 41), (114, 96, 128, 146), (59, 84, 124, 110), (31, 73, 116, 98), (55, 53, 108, 109), (88, 59, 110, 125), (74, 34, 100, 117), (62, 60, 111, 112), (60, 88, 125, 111), (37, 74, 117, 101), (73, 72, 115, 116), (80, 79, 120, 121), (94, 62, 112, 126), (75, 37, 101, 118), (81, 80, 121, 122), (67, 94, 126, 113), (39, 75, 118, 102), (82, 81, 122, 123), (95, 67, 113, 127), (32, 31, 98, 99), (76, 45, 106, 119), (34, 32, 99, 100), (47, 76, 119, 107), (26, 95, 127, 96), (42, 39, 102, 103), (79, 47, 107, 120), (68, 26, 96, 114), (43, 42, 103, 104), (53, 82, 123, 108), (29, 68, 114, 97), (44, 43, 104, 105), (84, 55, 109, 124), (72, 29, 97, 115), (130, 148, 180, 162), (116, 115, 147, 148), (125, 110, 142, 157), (97, 114, 146, 129), (121, 120, 152, 153), (111, 125, 157, 143), (115, 97, 129, 147), (122, 121, 153, 154), (126, 112, 144, 158), (98, 116, 148, 130), (123, 122, 154, 155), (113, 126, 158, 145), (117, 100, 132, 149), (127, 113, 145, 159), (101, 117, 149, 133), (99, 98, 130, 131), (118, 101, 133, 150), (100, 99, 131, 132), (102, 118, 150, 134), (103, 102, 134, 135), (119, 106, 138, 151), (104, 103, 135, 136), (107, 119, 151, 139), (105, 104, 136, 137), (120, 107, 139, 152), (106, 105, 137, 138), (108, 123, 155, 140), (109, 108, 140, 141), (124, 109, 141, 156), (96, 127, 159, 128), (112, 111, 143, 144), (110, 124, 156, 142), (155, 154, 186, 187), (145, 158, 190, 177), (149, 132, 164, 181), (159, 145, 177, 191), (133, 149, 181, 165), (131, 130, 162, 163), (150, 133, 165, 182), (132, 131, 163, 164), (134, 150, 182, 166), (135, 134, 166, 167), (151, 138, 170, 183), (136, 135, 167, 168), (139, 151, 183, 171), (137, 136, 168, 169), (152, 139, 171, 184), (138, 137, 169, 170), (140, 155, 187, 172), (141, 140, 172, 173), (156, 141, 173, 188), (128, 159, 191, 160), (144, 143, 175, 176), (142, 156, 188, 174), (146, 128, 160, 178), (148, 147, 179, 180), (157, 142, 174, 189), (129, 146, 178, 161), (153, 152, 184, 185), (143, 157, 189, 175), (147, 129, 161, 179), (154, 153, 185, 186), (158, 144, 176, 190), (191, 177, 190, 176, 175, 189, 174, 188, 173, 172, 187, 186, 185, 184, 171, 183, 170, 169, 168, 167, 166, 182, 165, 181, 164, 163, 162, 180, 179, 161, 178, 160)])
me_circle_001.use_remesh_preserve_volume = False
me_circle_001.use_remesh_preserve_attributes = False
me_circle_001.use_mirror_vertex_groups = False
me_circle_001.update()
me_circle = bpy.data.meshes.new('Circle')
me_circle.from_pydata([(1.473e-08, 0.9808, -0.1951), (2.889e-08, 0.9239, -0.3827), (7.55e-08, 9.656e-07, -1.0), (5.339e-08, -0.7071, -0.7071), (2.889e-08, -0.9239, -0.3827), (1.473e-08, -0.9808, -0.1951), (2.755e-14, -1.0, -3.649e-07), (-1.473e-08, -0.9808, 0.1951), (-5.339e-08, -0.7071, 0.7071), (-6.277e-08, -0.5556, 0.8315), (-6.975e-08, -0.3827, 0.9239), (-7.405e-08, -0.1951, 0.9808), (-7.55e-08, 7.55e-08, 1.0), (-5.339e-08, 0.7071, 0.7071), (-4.194e-08, 0.8315, 0.5556), (0.4565, 1.0, 3.553e-15), (0.4565, 0.9239, 0.3827), (0.4565, 0.5556, 0.8315), (0.4565, 0.1951, 0.9808), (0.4565, -0.3827, 0.9239), (0.4565, -0.5556, 0.8315), (0.4565, -0.7071, 0.7071), (0.4565, -0.8315, 0.5556), (0.4565, -0.9808, 0.1951), (0.4565, -0.5556, -0.8315), (0.4565, -0.1951, -0.9808), (0.4565, 0.6242, -0.1242), (0.4565, 0.5556, -0.8315), (0.4565, 0.7071, -0.7071), (0.4565, 0.5292, -0.3536), (0.4565, 0.9239, -0.3827), (0.4565, 0.2435, -0.588), (0.4565, 0.1242, -0.6242), (0.4565, 0.9808, 0.1951), (0.4565, 6.145e-07, -0.6364), (0.4565, 0.8315, 0.5556), (0.4565, 0.7071, 0.7071), (0.4565, -0.2435, -0.588), (0.4565, 0.3827, 0.9239), (0.4565, -0.45, -0.45), (0.4565, 7.55e-08, 1.0), (0.4565, -0.1951, 0.9808), (0.4565, -0.5292, -0.3536), (0.4565, -0.588, -0.2435), (0.4565, -0.6242, -0.1242), (0.4565, -0.6364, -2.165e-07), (0.4565, -0.9239, 0.3827), (0.4565, -0.588, 0.2435), (0.4565, -1.0, -3.258e-07), (0.4565, -0.9808, -0.1951), (0.4565, -0.9239, -0.3827), (0.4565, -0.8315, -0.5556), (0.4565, -0.7071, -0.7071), (0.4565, -0.1242, 0.6242), (0.4565, -0.3827, -0.9239), (0.4565, 4.805e-08, 0.6364), (0.4565, 9.656e-07, -1.0), (0.4565, 0.1951, -0.9808), (0.4565, 0.3827, -0.9239), (0.4565, 0.2435, 0.588), (0.4565, 0.45, 0.45), (0.4565, 0.8315, -0.5556), (0.4565, 0.5292, 0.3536), (0.4565, 0.9808, -0.1951), (2.951e-15, 1.0, -3.909e-08), (-1.473e-08, 0.9808, 0.1951), (-2.889e-08, 0.9239, 0.3827), (0.4565, 0.6242, 0.1242), (0.4565, 0.588, -0.2435), (-6.277e-08, 0.5556, 0.8315), (-6.975e-08, 0.3827, 0.9239), (-7.405e-08, 0.1951, 0.9808), (0.4565, 0.45, -0.45), (0.4565, 0.3536, -0.5292), (0.4565, -0.1242, -0.6242), (0.4565, -0.3536, -0.5292), (0.4565, -0.6242, 0.1242), (-4.194e-08, -0.8315, 0.5556), (-2.889e-08, -0.9239, 0.3827), (0.4565, -0.5292, 0.3536), (0.4565, -0.45, 0.45), (0.4565, -0.3536, 0.5292), (0.4565, -0.2435, 0.588), (4.194e-08, -0.8315, -0.5556), (0.4565, 0.1242, 0.6242), (6.277e-08, -0.5556, -0.8315), (6.975e-08, -0.3827, -0.9239), (7.405e-08, -0.1951, -0.9808), (0.4565, 0.3536, 0.5292), (7.405e-08, 0.1951, -0.9808), (6.975e-08, 0.3827, -0.9239), (6.277e-08, 0.5556, -0.8315), (5.339e-08, 0.7071, -0.7071), (4.194e-08, 0.8315, -0.5556), (0.4565, 0.588, 0.2435), (0.4565, 0.6364, -9.142e-09), (0.4565, 0.6242, -0.1242), (0.4565, 0.5292, -0.3536), (0.4565, 0.2435, -0.588), (0.4565, 0.1242, -0.6242), (0.4565, 6.145e-07, -0.6364), (0.4565, -0.2435, -0.588), (0.4565, -0.45, -0.45), (0.4565, -0.5292, -0.3536), (0.4565, -0.588, -0.2435), (0.4565, -0.6242, -0.1242), (0.4565, -0.6364, -2.165e-07), (0.4565, -0.588, 0.2435), (0.4565, -0.1242, 0.6242), (0.4565, 4.805e-08, 0.6364), (0.4565, 0.2435, 0.588), (0.4565, 0.45, 0.45), (0.4565, 0.5292, 0.3536), (0.4565, 0.6242, 0.1242), (0.4565, 0.588, -0.2435), (0.4565, 0.45, -0.45), (0.4565, 0.3536, -0.5292), (0.4565, -0.1242, -0.6242), (0.4565, -0.3536, -0.5292), (0.4565, -0.6242, 0.1242), (0.4565, -0.5292, 0.3536), (0.4565, -0.45, 0.45), (0.4565, -0.3536, 0.5292), (0.4565, -0.2435, 0.588), (0.4565, 0.1242, 0.6242), (0.4565, 0.3536, 0.5292), (0.4565, 0.588, 0.2435), (0.4565, 0.6364, -9.142e-09), (0.3252, 0.5588, -0.1111), (0.3252, 0.4737, -0.3165), (0.3252, 0.218, -0.5263), (0.3252, 0.1111, -0.5588), (0.3252, 5.501e-07, -0.5697), (0.3252, -0.218, -0.5263), (0.3252, -0.4028, -0.4028), (0.3252, -0.4737, -0.3165), (0.3252, -0.5263, -0.218), (0.3252, -0.5588, -0.1111), (0.3252, -0.5697, -1.606e-07), (0.3252, -0.5263, 0.218), (0.3252, -0.1111, 0.5588), (0.3252, 4.301e-08, 0.5697), (0.3252, 0.218, 0.5263), (0.3252, 0.4028, 0.4028), (0.3252, 0.4737, 0.3165), (0.3252, 0.5588, 0.1111), (0.3252, 0.5263, -0.218), (0.3252, 0.4028, -0.4028), (0.3252, 0.3165, -0.4737), (0.3252, -0.1111, -0.5588), (0.3252, -0.3165, -0.4737), (0.3252, -0.5588, 0.1111), (0.3252, -0.4737, 0.3165), (0.3252, -0.4028, 0.4028), (0.3252, -0.3165, 0.4737), (0.3252, -0.218, 0.5263), (0.3252, 0.1111, 0.5588), (0.3252, 0.3165, 0.4737), (0.3252, 0.5263, 0.218), (0.3252, 0.5697, 2.503e-08), (0.5279, 0.379, -0.07539), (0.5279, 0.3213, -0.2147), (0.5279, 0.1479, -0.357), (0.5279, 0.07539, -0.379), (0.5279, 3.731e-07, -0.3864), (0.5279, -0.1479, -0.357), (0.5279, -0.2732, -0.2732), (0.5279, -0.3213, -0.2147), (0.5279, -0.357, -0.1479), (0.5279, -0.379, -0.07539), (0.5279, -0.3864, -1.218e-07), (0.5279, -0.357, 0.1479), (0.5279, -0.07539, 0.379), (0.5279, 2.917e-08, 0.3864), (0.5279, 0.1479, 0.357), (0.5279, 0.2732, 0.2732), (0.5279, 0.3213, 0.2147), (0.5279, 0.379, 0.07539), (0.5279, 0.357, -0.1479), (0.5279, 0.2732, -0.2732), (0.5279, 0.2147, -0.3213), (0.5279, -0.07539, -0.379), (0.5279, -0.2147, -0.3213), (0.5279, -0.379, 0.07539), (0.5279, -0.3213, 0.2147), (0.5279, -0.2732, 0.2732), (0.5279, -0.2147, 0.3213), (0.5279, -0.1479, 0.357), (0.5279, 0.07539, 0.379), (0.5279, 0.2147, 0.3213), (0.5279, 0.357, 0.1479), (0.5279, 0.3864, 4.125e-09)], [], [(65, 64, 0, 1, 93, 92, 91, 90, 89, 2, 87, 86, 85, 3, 83, 4, 5, 6, 7, 78, 77, 8, 9, 10, 11, 12, 71, 70, 69, 13, 14, 66), (46, 23, 76, 47), (57, 58, 31, 32), (56, 57, 32, 34), (22, 46, 47, 79), (41, 19, 82, 53), (40, 41, 53, 55), (18, 40, 55, 84), (63, 15, 95, 26), (38, 18, 84, 59), (30, 63, 26, 68), (17, 38, 59, 88), (51, 52, 39, 42), (61, 30, 68, 29), (36, 17, 88, 60), (50, 51, 42, 43), (28, 61, 29, 72), (16, 35, 62, 94), (49, 50, 43, 44), (58, 27, 73, 31), (27, 28, 72, 73), (35, 36, 60, 62), (33, 16, 94, 67), (48, 49, 44, 45), (25, 56, 34, 74), (15, 33, 67, 95), (21, 22, 79, 80), (54, 25, 74, 37), (20, 21, 80, 81), (24, 54, 37, 75), (19, 20, 81, 82), (52, 24, 75, 39), (23, 48, 45, 76), (45, 44, 105, 106), (54, 86, 87, 25), (41, 11, 10, 19), (25, 87, 2, 56), (19, 10, 9, 20), (56, 2, 89, 57), (20, 9, 8, 21), (57, 89, 90, 58), (21, 8, 77, 22), (58, 90, 91, 27), (22, 77, 78, 46), (15, 64, 65, 33), (27, 91, 92, 28), (46, 78, 7, 23), (33, 65, 66, 16), (28, 92, 93, 61), (23, 7, 6, 48), (16, 66, 14, 35), (61, 93, 1, 30), (48, 6, 5, 49), (35, 14, 13, 36), (30, 1, 0, 63), (49, 5, 4, 50), (36, 13, 69, 17), (63, 0, 64, 15), (50, 4, 83, 51), (17, 69, 70, 38), (51, 83, 3, 52), (38, 70, 71, 18), (52, 3, 85, 24), (18, 71, 12, 40), (24, 85, 86, 54), (40, 12, 11, 41), (114, 96, 128, 146), (59, 84, 124, 110), (31, 73, 116, 98), (55, 53, 108, 109), (88, 59, 110, 125), (74, 34, 100, 117), (62, 60, 111, 112), (60, 88, 125, 111), (37, 74, 117, 101), (73, 72, 115, 116), (80, 79, 120, 121), (94, 62, 112, 126), (75, 37, 101, 118), (81, 80, 121, 122), (67, 94, 126, 113), (39, 75, 118, 102), (82, 81, 122, 123), (95, 67, 113, 127), (32, 31, 98, 99), (76, 45, 106, 119), (34, 32, 99, 100), (47, 76, 119, 107), (26, 95, 127, 96), (42, 39, 102, 103), (79, 47, 107, 120), (68, 26, 96, 114), (43, 42, 103, 104), (53, 82, 123, 108), (29, 68, 114, 97), (44, 43, 104, 105), (84, 55, 109, 124), (72, 29, 97, 115), (130, 148, 180, 162), (116, 115, 147, 148), (125, 110, 142, 157), (97, 114, 146, 129), (121, 120, 152, 153), (111, 125, 157, 143), (115, 97, 129, 147), (122, 121, 153, 154), (126, 112, 144, 158), (98, 116, 148, 130), (123, 122, 154, 155), (113, 126, 158, 145), (117, 100, 132, 149), (127, 113, 145, 159), (101, 117, 149, 133), (99, 98, 130, 131), (118, 101, 133, 150), (100, 99, 131, 132), (102, 118, 150, 134), (103, 102, 134, 135), (119, 106, 138, 151), (104, 103, 135, 136), (107, 119, 151, 139), (105, 104, 136, 137), (120, 107, 139, 152), (106, 105, 137, 138), (108, 123, 155, 140), (109, 108, 140, 141), (124, 109, 141, 156), (96, 127, 159, 128), (112, 111, 143, 144), (110, 124, 156, 142), (155, 154, 186, 187), (145, 158, 190, 177), (149, 132, 164, 181), (159, 145, 177, 191), (133, 149, 181, 165), (131, 130, 162, 163), (150, 133, 165, 182), (132, 131, 163, 164), (134, 150, 182, 166), (135, 134, 166, 167), (151, 138, 170, 183), (136, 135, 167, 168), (139, 151, 183, 171), (137, 136, 168, 169), (152, 139, 171, 184), (138, 137, 169, 170), (140, 155, 187, 172), (141, 140, 172, 173), (156, 141, 173, 188), (128, 159, 191, 160), (144, 143, 175, 176), (142, 156, 188, 174), (146, 128, 160, 178), (148, 147, 179, 180), (157, 142, 174, 189), (129, 146, 178, 161), (153, 152, 184, 185), (143, 157, 189, 175), (147, 129, 161, 179), (154, 153, 185, 186), (158, 144, 176, 190), (191, 177, 190, 176, 175, 189, 174, 188, 173, 172, 187, 186, 185, 184, 171, 183, 170, 169, 168, 167, 166, 182, 165, 181, 164, 163, 162, 180, 179, 161, 178, 160)])
me_circle.use_remesh_preserve_volume = False
me_circle.use_remesh_preserve_attributes = False
me_circle.use_mirror_vertex_groups = False
me_circle.update()
me_cube_007 = bpy.data.meshes.new('Cube.007')
me_cube_007.from_pydata([(-0.1303, -0.2841, 0.1077), (-0.1303, -0.2841, 0.3927), (-0.1303, 0.3472, 0.1077), (-0.1303, 0.3472, 0.3927), (0.1303, -0.2841, 0.1077), (0.1303, -0.2841, 0.3927), (0.1303, 0.3472, 0.1077), (0.1303, 0.3472, 0.3927), (-0.1303, 2.582, 0.1077), (-0.1303, 2.582, 0.3927), (-0.1303, 3.214, 0.1077), (-0.1303, 3.214, 0.3927), (0.1303, 2.582, 0.1077), (0.1303, 2.582, 0.3927), (0.1303, 3.214, 0.1077), (0.1303, 3.214, 0.3927)], [], [(0, 1, 3, 2), (2, 3, 7, 6), (6, 7, 5, 4), (4, 5, 1, 0), (2, 6, 4, 0), (7, 3, 1, 5), (8, 9, 11, 10), (10, 11, 15, 14), (14, 15, 13, 12), (12, 13, 9, 8), (10, 14, 12, 8), (15, 11, 9, 13)])
me_cube_007.use_remesh_preserve_volume = False
me_cube_007.use_remesh_preserve_attributes = False
me_cube_007.use_mirror_vertex_groups = False
me_cube_007.update()
me_cube_006 = bpy.data.meshes.new('Cube.006')
me_cube_006.from_pydata([(16.24, -0.5801, -0.1286), (16.24, -0.3371, 1.0), (16.24, 1.0, -0.1286), (16.24, 1.0, 1.0), (18.24, -0.5801, -0.1286), (18.24, -0.3371, 1.0), (18.24, 1.0, -0.1286), (18.24, 1.0, 1.0), (16.24, -0.07191, -0.1286), (16.24, 0.08744, 1.0), (18.24, -0.07191, -0.1286), (18.24, 0.08744, 1.0), (16.24, -0.4096, -0.1286), (18.24, -0.1983, 1.0), (16.24, -0.1983, 1.0), (18.24, -0.4096, -0.1286), (16.24, -0.07191, -3.877), (18.24, -0.07191, -3.877), (16.24, -0.4096, -3.877), (18.24, -0.4096, -3.877), (16.24, -0.07191, -7.704), (18.24, -0.07191, -7.704), (16.24, -0.4096, -7.704), (18.24, -0.4096, -7.704), (18.24, -0.4096, -6.63), (18.24, -0.07191, -6.63), (16.24, -0.4096, -6.63), (16.24, -0.07191, -6.63), (16.24, 0.01574, -7.704), (18.24, 0.01574, -7.704), (18.24, 0.01574, -6.63), (16.24, 0.01574, -6.63), (16.24, 6.557, -0.1286), (16.24, 6.8, 1.0), (16.24, 8.138, -0.1286), (16.24, 8.138, 1.0), (18.24, 6.557, -0.1286), (18.24, 6.8, 1.0), (18.24, 8.138, -0.1286), (18.24, 8.138, 1.0), (16.24, 7.066, -0.1286), (16.24, 7.225, 1.0), (18.24, 7.066, -0.1286), (18.24, 7.225, 1.0), (16.24, 6.728, -0.1286), (18.24, 6.939, 1.0), (16.24, 6.939, 1.0), (18.24, 6.728, -0.1286), (16.24, 7.066, -3.877), (18.24, 7.066, -3.877), (16.24, 6.728, -3.877), (18.24, 6.728, -3.877), (16.24, 7.066, -7.704), (18.24, 7.066, -7.704), (16.24, 6.728, -7.704), (18.24, 6.728, -7.704), (18.24, 6.728, -6.63), (18.24, 7.066, -6.63), (16.24, 6.728, -6.63), (16.24, 7.066, -6.63), (16.24, 7.153, -7.704), (18.24, 7.153, -7.704), (18.24, 7.153, -6.63), (16.24, 7.153, -6.63)], [], [(8, 9, 3, 2), (2, 3, 7, 6), (15, 13, 5, 4), (4, 5, 1, 0), (12, 15, 4, 0), (13, 14, 1, 5), (7, 3, 9, 11), (2, 6, 10, 8), (6, 7, 11, 10), (12, 14, 9, 8), (0, 1, 14, 12), (11, 9, 14, 13), (8, 10, 17, 16), (10, 11, 13, 15), (25, 24, 23, 21), (15, 12, 18, 19), (12, 8, 16, 18), (10, 15, 19, 17), (20, 21, 23, 22), (24, 26, 22, 23), (21, 20, 28, 29), (26, 27, 20, 22), (18, 16, 27, 26), (16, 17, 25, 27), (19, 18, 26, 24), (17, 19, 24, 25), (31, 30, 29, 28), (27, 25, 30, 31), (20, 27, 31, 28), (25, 21, 29, 30), (40, 41, 35, 34), (34, 35, 39, 38), (47, 45, 37, 36), (36, 37, 33, 32), (44, 47, 36, 32), (45, 46, 33, 37), (39, 35, 41, 43), (34, 38, 42, 40), (38, 39, 43, 42), (44, 46, 41, 40), (32, 33, 46, 44), (43, 41, 46, 45), (40, 42, 49, 48), (42, 43, 45, 47), (57, 56, 55, 53), (47, 44, 50, 51), (44, 40, 48, 50), (42, 47, 51, 49), (52, 53, 55, 54), (56, 58, 54, 55), (53, 52, 60, 61), (58, 59, 52, 54), (50, 48, 59, 58), (48, 49, 57, 59), (51, 50, 58, 56), (49, 51, 56, 57), (63, 62, 61, 60), (59, 57, 62, 63), (52, 59, 63, 60), (57, 53, 61, 62)])
me_cube_006.use_remesh_preserve_volume = False
me_cube_006.use_remesh_preserve_attributes = False
me_cube_006.use_mirror_vertex_groups = False
me_cube_006.update()
me_cube_004 = bpy.data.meshes.new('Cube.004')
me_cube_004.from_pydata([(1.3, -1.83, -0.06802), (1.3, -1.83, 0.1018), (1.3, 1.624, -0.06802), (1.3, 1.624, 0.1018), (1.5, -1.83, -0.06802), (1.5, -1.83, 0.1018), (1.5, 1.624, -0.06802), (1.5, 1.624, 0.1018), (1.3, -1.83, -0.3231), (1.3, -1.83, -0.1533), (1.3, 1.624, -0.3231), (1.3, 1.624, -0.1533), (1.5, -1.83, -0.3231), (1.5, -1.83, -0.1533), (1.5, 1.624, -0.3231), (1.5, 1.624, -0.1533)], [], [(0, 1, 3, 2), (2, 3, 7, 6), (6, 7, 5, 4), (4, 5, 1, 0), (2, 6, 4, 0), (7, 3, 1, 5), (8, 9, 11, 10), (10, 11, 15, 14), (14, 15, 13, 12), (12, 13, 9, 8), (10, 14, 12, 8), (15, 11, 9, 13)])
me_cube_004.use_remesh_preserve_volume = False
me_cube_004.use_remesh_preserve_attributes = False
me_cube_004.use_mirror_vertex_groups = False
me_cube_004.update()
me_cube_003 = bpy.data.meshes.new('Cube.003')
me_cube_003.from_pydata([(1.0, -1.087, -0.9663), (1.0, -0.4364, 1.015), (1.0, 0.9125, -0.9663), (1.0, 0.8834, 1.053), (1.0, 0.9125, -0.2917), (1.0, -1.058, -0.3051), (1.0, 0.9125, -0.6459), (1.0, -1.087, -0.6526), (1.0, -0.8412, -1.621), (1.0, -0.2616, -1.621), (1.0, -0.9086, -1.282), (1.0, -0.1239, -1.282), (1.0, 0.005643, -1.107), (1.0, -1.077, -1.107), (1.0, 0.1231, -1.045), (1.0, -1.087, -1.045), (1.0, 0.3052, -0.9889), (1.0, -1.087, -0.9889), (1.0, -0.9356, -1.195), (1.0, -0.06402, -1.195), (1.0, -0.02024, -1.137), (1.0, -0.966, -1.137), (1.0, -0.8994, -0.9889), (1.0, -0.1316, -0.9889), (1.0, 0.5411, -0.6471), (1.0, -0.9314, -0.652), (1.0, -0.8466, -1.282), (1.0, -0.2923, -1.282), (1.0, -0.8719, -1.137), (1.0, -0.2159, -1.137), (1.0, -0.888, -1.045), (1.0, -0.1635, -1.045), (1.0, -0.8619, -1.195), (1.0, -0.2483, -1.195), (1.0, -0.8772, -1.107), (1.0, -0.1988, -1.107), (1.0, -0.904, -0.9663), (1.0, -0.1188, -0.9663), (1.0, 0.5695, -0.2941), (1.0, -0.3131, -1.323), (1.0, -0.8394, -1.323), (1.0, 0.529, -0.7483), (1.0, 0.1687, -0.7929), (1.0, 0.02294, -0.8414), (1.0, -0.07018, -0.9143), (1.0, -0.9285, -0.8455), (1.0, 0.6302, 0.94), (1.0, -0.3294, 0.9285), (0.0, 0.9125, -0.9663), (0.0, 0.8834, 1.053), (0.0, -1.087, -0.9663), (1.0, -0.9367, -0.3043), (0.0, -1.058, -0.3051), (0.0, 0.9125, -0.2917), (0.0, 0.9125, -0.6459), (0.0, -1.087, -0.6526), (0.0, -0.2616, -1.621), (0.0, -0.8412, -1.621), (0.0, -0.1239, -1.282), (0.0, -0.9086, -1.282), (0.0, -1.077, -1.107), (0.0, 0.005643, -1.107), (0.0, 0.1231, -1.045), (0.0, -1.087, -1.045), (0.0, -1.087, -0.9889), (0.0, 0.3052, -0.9889), (0.0, -0.9356, -1.195), (0.0, -0.06402, -1.195), (0.0, -0.02024, -1.137), (0.0, -0.966, -1.137), (0.0, -0.8994, -0.9889), (0.0, -0.1316, -0.9889), (0.0, 0.5411, -0.6471), (0.0, -0.9314, -0.652), (0.0, -0.8466, -1.282), (0.0, -0.2923, -1.282), (0.0, -0.8719, -1.137), (0.0, -0.2159, -1.137), (0.0, -0.888, -1.045), (0.0, -0.1635, -1.045), (0.0, -0.8619, -1.195), (0.0, -0.2483, -1.195), (0.0, -0.8772, -1.107), (0.0, -0.1988, -1.107), (0.0, -0.904, -0.9663), (0.0, -0.1188, -0.9663), (0.0, 0.5695, -0.2941), (0.0, -0.9367, -0.3043), (0.0, -0.3131, -1.323), (0.0, -0.8394, -1.323), (0.0, 0.529, -0.7483), (0.0, 0.1687, -0.7929), (0.0, 0.02294, -0.8414), (0.0, -0.07018, -0.9143), (0.0, -0.9285, -0.8455), (0.0, 0.6302, 0.94), (0.0, -0.3294, 0.9285), (0.95, 0.8834, 1.053), (0.95, -1.087, -0.9663), (0.95, 0.9125, -0.2917), (0.95, 0.9125, -0.6459), (0.95, -0.8412, -1.621), (0.95, -0.9086, -1.282), (0.95, -1.077, -1.107), (0.95, -1.087, -1.045), (0.95, -1.087, -0.9889), (0.95, -0.9356, -1.195), (0.95, -0.966, -1.137), (0.95, 0.9125, -0.9663), (0.95, -0.4364, 1.015), (0.95, -1.058, -0.3051), (0.95, -1.087, -0.6526), (0.95, -0.2616, -1.621), (0.95, -0.1239, -1.282), (0.95, 0.005643, -1.107), (0.95, 0.1231, -1.045), (0.95, 0.3052, -0.9889), (0.95, -0.06402, -1.195), (0.95, -0.02024, -1.137), (0.95, -0.3294, 0.9285), (0.0, -0.4364, 1.015), (0.95, -0.9367, -0.3043)], [], [(99, 97, 3, 4), (11, 27, 39, 40, 26, 10, 8, 9), (6, 4, 38, 24), (100, 99, 4, 6), (108, 100, 6, 2), (2, 6, 24, 41, 42, 43, 44, 37), (112, 9, 8, 101), (113, 11, 9, 112), (117, 19, 11, 113), (19, 33, 27, 11), (14, 31, 35, 12), (115, 14, 12, 114), (116, 16, 14, 115), (16, 23, 31, 14), (2, 37, 23, 16), (108, 2, 16, 116), (20, 29, 33, 19), (118, 20, 19, 117), (114, 12, 20, 118), (12, 35, 29, 20), (3, 1, 47, 46), (30, 22, 17, 15), (31, 23, 71, 79), (22, 36, 0, 17), (40, 39, 88, 89), (32, 28, 21, 18), (119, 47, 1, 109), (25, 51, 5, 7), (39, 27, 75, 88), (26, 32, 18, 10), (28, 34, 13, 21), (34, 28, 76, 82), (38, 46, 95, 86), (34, 30, 15, 13), (29, 35, 83, 77), (36, 45, 25, 7, 0), (25, 45, 94, 73), (103, 60, 69, 107), (107, 69, 66, 106), (98, 50, 64, 105), (105, 64, 63, 104), (104, 63, 60, 103), (106, 66, 59, 102), (102, 59, 57, 101), (98, 111, 55, 50), (111, 110, 52, 55), (97, 49, 120, 109), (26, 40, 89, 74), (22, 30, 78, 70), (35, 31, 79, 83), (23, 37, 85, 71), (30, 34, 82, 78), (36, 22, 70, 84), (41, 24, 72, 90), (33, 29, 77, 81), (42, 41, 90, 91), (28, 32, 80, 76), (43, 42, 91, 92), (24, 38, 86, 72), (44, 43, 92, 93), (51, 25, 73, 87), (37, 44, 93, 85), (27, 33, 81, 75), (45, 36, 84, 94), (32, 26, 74, 80), (3, 97, 109, 1), (7, 5, 110, 111), (0, 7, 111, 98), (10, 102, 101, 8), (18, 106, 102, 10), (15, 104, 103, 13), (17, 105, 104, 15), (0, 98, 105, 17), (21, 107, 106, 18), (13, 103, 107, 21), (61, 114, 118, 68), (68, 118, 117, 67), (48, 108, 116, 65), (65, 116, 115, 62), (62, 115, 114, 61), (67, 117, 113, 58), (58, 113, 112, 56), (56, 112, 101, 57), (48, 54, 100, 108), (54, 53, 99, 100), (53, 49, 97, 99), (47, 51, 121, 119), (5, 1, 109, 110), (1, 5, 51, 47), (109, 119, 121, 110), (4, 3, 46, 38), (110, 121, 87, 52), (96, 119, 109, 120), (46, 47, 119, 96, 95)])
me_cube_003.use_remesh_preserve_volume = False
me_cube_003.use_remesh_preserve_attributes = False
me_cube_003.use_mirror_vertex_groups = False
me_cube_003.update()
me_cube_002 = bpy.data.meshes.new('Cube.002')
me_cube_002.from_pydata([(-1.0, -4.195, -0.1896), (-1.0, -4.195, 0.178), (-1.0, 1.753, -0.1896), (-1.0, 1.753, 0.1695), (1.0, -4.195, -0.1896), (1.0, -4.195, 0.178), (1.0, 1.753, -0.1896), (1.0, 1.753, 0.1695), (-1.0, 3.064, -0.1727), (-1.0, 3.064, 0.1695), (1.0, 3.064, -0.1727), (1.0, 3.064, 0.1695), (-1.0, 4.042, 0.01001), (-1.0, 4.042, 0.1695), (1.0, 4.042, 0.01001), (1.0, 4.042, 0.1695), (-1.0, 4.169, -0.1931), (1.0, 4.169, -0.1931), (1.0, 4.042, -0.1931), (-1.0, 4.042, -0.1931), (1.0, 4.169, 0.1695), (1.0, 4.169, 0.01001), (-1.0, 4.169, 0.1695), (-1.0, 4.169, 0.01001), (1.0, 3.419, 0.1695), (-1.0, 3.419, 0.1695), (-1.0, 3.419, -0.1064), (1.0, 3.419, -0.1064), (-1.0, 1.131, -0.1896), (-1.0, 1.131, 0.17), (1.0, 1.131, -0.1896), (1.0, 1.131, 0.17), (-1.0, -1.742, -0.1896), (1.0, -1.742, 0.1743), (-1.0, -1.742, 0.1743), (1.0, -1.742, -0.1896), (-1.0, -1.121, 0.1762), (1.0, -1.121, -0.1896), (-1.0, -1.121, -0.1896), (1.0, -1.121, 0.1762), (-8.0, 4.042, 0.1695), (-8.0, 4.042, 0.01001), (8.0, 4.042, 0.1695), (8.0, 4.042, 0.01001), (8.0, 4.042, -0.1931), (-8.0, 4.042, -0.1931), (8.0, 4.169, -0.1931), (-8.0, 4.169, -0.1931), (-8.0, 4.169, 0.01001), (8.0, 4.169, 0.01001), (-8.0, 4.169, 0.1695), (8.0, 4.169, 0.1695)], [], [(28, 29, 3, 2), (3, 7, 11, 9), (35, 33, 5, 4), (4, 5, 1, 0), (32, 35, 4, 0), (33, 34, 1, 5), (2, 3, 9, 8), (7, 6, 10, 11), (6, 2, 8, 10), (15, 14, 43, 42), (26, 25, 13, 12), (24, 27, 14, 15), (27, 26, 12, 14), (14, 12, 19, 18), (13, 15, 20, 22), (20, 15, 42, 51), (23, 16, 47, 48), (23, 21, 17, 16), (21, 20, 51, 49), (18, 19, 16, 17), (10, 8, 26, 27), (11, 10, 27, 24), (8, 9, 25, 26), (9, 11, 24, 25), (2, 6, 30, 28), (6, 7, 31, 30), (38, 36, 29, 28), (0, 1, 34, 32), (38, 37, 35, 32), (37, 39, 33, 35), (30, 31, 39, 37), (28, 30, 37, 38), (31, 29, 36, 39), (32, 34, 36, 38), (23, 22, 20, 21), (13, 25, 24, 15), (29, 31, 7, 3), (39, 36, 34, 33), (49, 43, 44, 46), (41, 48, 47, 45), (41, 40, 50, 48), (42, 43, 49, 51), (22, 23, 48, 50), (12, 13, 40, 41), (17, 21, 49, 46), (18, 17, 46, 44), (13, 22, 50, 40), (14, 18, 44, 43), (16, 19, 45, 47), (19, 12, 41, 45)])
me_cube_002.use_remesh_preserve_volume = False
me_cube_002.use_remesh_preserve_attributes = False
me_cube_002.use_mirror_vertex_groups = False
me_cube_002.update()
me_cube_001 = bpy.data.meshes.new('Cube.001')
me_cube_001.from_pydata([(-1.0, -2.38, -1.282), (-1.0, -2.38, 2.048), (-1.0, 4.49, -1.282), (-1.0, 4.49, 2.048), (1.0, -2.38, -1.282), (1.0, -2.38, 2.048), (1.0, 4.49, -1.282), (1.0, 4.49, 2.048), (-0.9, 4.49, 1.888), (-0.9, 4.49, -1.032), (0.9, 4.49, -1.032), (0.9, 4.49, 1.888), (-0.9, -2.156, 1.888), (-0.9, -2.156, -1.032), (0.9, -2.156, -1.032), (0.9, -2.156, 1.888)], [], [(0, 1, 3, 2), (7, 6, 10, 11), (6, 7, 5, 4), (4, 5, 1, 0), (2, 6, 4, 0), (7, 3, 1, 5), (11, 10, 14, 15), (6, 2, 9, 10), (3, 7, 11, 8), (2, 3, 8, 9), (13, 12, 15, 14), (10, 9, 13, 14), (8, 11, 15, 12), (9, 8, 12, 13)])
me_cube_001.use_remesh_preserve_volume = False
me_cube_001.use_remesh_preserve_attributes = False
me_cube_001.use_mirror_vertex_groups = False
me_cube_001.update()

# ---- objects
ob_circle_003 = bpy.data.objects.new('Circle.003', me_circle_003)
ob_circle_002 = bpy.data.objects.new('Circle.002', me_circle_002)
ob_circle_001 = bpy.data.objects.new('Circle.001', me_circle_001)
ob_circle = bpy.data.objects.new('Circle', me_circle)
ob_cube_005 = bpy.data.objects.new('Cube.005', me_cube_007)
ob_cube_004 = bpy.data.objects.new('Cube.004', me_cube_006)
ob_cube_003 = bpy.data.objects.new('Cube.003', me_cube_004)
ob_cube_002 = bpy.data.objects.new('Cube.002', me_cube_003)
ob_cube_001 = bpy.data.objects.new('Cube.001', me_cube_002)
ob_cube = bpy.data.objects.new('Cube', me_cube_001)

# ---- transforms, parenting, visibility, modifiers, constraints
ob_circle_003.location = (1.25, 2.314, -1.678)
ob_circle_003.scale = (0.5477, 0.5477, 0.5477)
ob_circle_003.lineart.crease_threshold = 0.0
_m = ob_circle_003.modifiers.new('Mirror', 'MIRROR')
_m.use_axis = (True, False, True)
ob_circle_002.location = (-1.25, 2.314, -1.678)
ob_circle_002.scale = (0.5477, 0.5477, 0.5477)
ob_circle_002.lineart.crease_threshold = 0.0
_m = ob_circle_002.modifiers.new('Mirror', 'MIRROR')
ob_circle_001.location = (-1.25, -2.98, -1.678)
ob_circle_001.scale = (0.5477, 0.5477, 0.5477)
ob_circle_001.lineart.crease_threshold = 0.0
_m = ob_circle_001.modifiers.new('Mirror', 'MIRROR')
_m.use_axis = (True, False, True)
ob_circle.location = (1.25, -2.98, -1.678)
ob_circle.scale = (0.5477, 0.5477, 0.5477)
ob_circle.lineart.crease_threshold = 0.0
_m = ob_circle.modifiers.new('Mirror', 'MIRROR')
_m.use_axis = (True, False, True)
ob_cube_005.location = (0.0, -1.461, -1.641)
ob_cube_005.lineart.crease_threshold = 0.0
ob_cube_004.location = (0.0, -1.461, -1.341)
ob_cube_004.scale = (0.08123, 0.3403, 0.06909)
ob_cube_004.lineart.crease_threshold = 0.0
_m = ob_cube_004.modifiers.new('Mirror', 'MIRROR')
ob_cube_003.location = (-3.221e-16, -0.2116, -1.451)
ob_cube_003.lineart.crease_threshold = 0.0
_m = ob_cube_003.modifiers.new('Mirror', 'MIRROR')
ob_cube_002.location = (0.0, -3.4, 0.0)
ob_cube_002.scale = (1.44, 1.0, 1.0)
ob_cube_002.lineart.crease_threshold = 0.0
_m = ob_cube_002.modifiers.new('Mirror', 'MIRROR')
_m.use_clip = True
ob_cube_001.location = (0.0, 0.0, -1.566)
ob_cube_001.scale = (0.16, 1.0, 1.0)
ob_cube_001.lineart.crease_threshold = 0.0
ob_cube.location = (0.0, 0.0, 0.0)
ob_cube.scale = (1.6, 1.0, 1.0)
ob_cube.lineart.crease_threshold = 0.0

# ---- collection membership
col_collection_1.objects.link(ob_circle_003)
col_collection_1.objects.link(ob_circle_002)
col_collection_1.objects.link(ob_circle_001)
col_collection_1.objects.link(ob_circle)
col_collection_1.objects.link(ob_cube_005)
col_collection_1.objects.link(ob_cube_004)
col_collection_1.objects.link(ob_cube_003)
col_collection_1.objects.link(ob_cube_002)
col_collection_1.objects.link(ob_cube_001)
col_collection_1.objects.link(ob_cube)

# ---- scene / render settings (as saved in the file)
scene.frame_start = 1; scene.frame_end = 250; scene.frame_set(1)
scene.render.engine = 'BLENDER_EEVEE_NEXT'
scene.render.resolution_percentage = 50
scene.render.dither_intensity = 0.0
scene.cycles.use_denoising = False
scene.cycles.samples = 128
scene.cycles.sampling_pattern = 'TABULATED_SOBOL'
scene.cycles.use_adaptive_sampling = False
scene.cycles.use_light_tree = False
scene.cycles.blur_glossy = 0.0
scene.cycles.sample_clamp_indirect = 0.0
scene.view_settings.view_transform = 'Standard'
bpy.context.view_layer.update()

# ---- added for rendering (the .blend has no active camera and no usable light): camera, sun
cam_auto = bpy.data.cameras.new('AutoCamera')
cam_auto.lens = 50.0
cam_auto.sensor_width = 36.0
cam_auto.clip_end = 1000.0
ob_auto_camera = bpy.data.objects.new('AutoCamera', cam_auto)
scene.collection.objects.link(ob_auto_camera)
ob_auto_camera.location = (9.66396, -11.5955, 7.64206)
ob_auto_camera.rotation_euler = (1.09748, -7.21219e-08, 0.694738)
scene.camera = ob_auto_camera
light_auto_sun = bpy.data.lights.new('AutoSun', 'SUN')
light_auto_sun.energy = 3.0
light_auto_sun.angle = 0.0523599
ob_auto_sun = bpy.data.objects.new('AutoSun', light_auto_sun)
scene.collection.objects.link(ob_auto_sun)
ob_auto_sun.rotation_euler = (0.872665, 0.174533, 0.523599)
bpy.context.view_layer.update()
